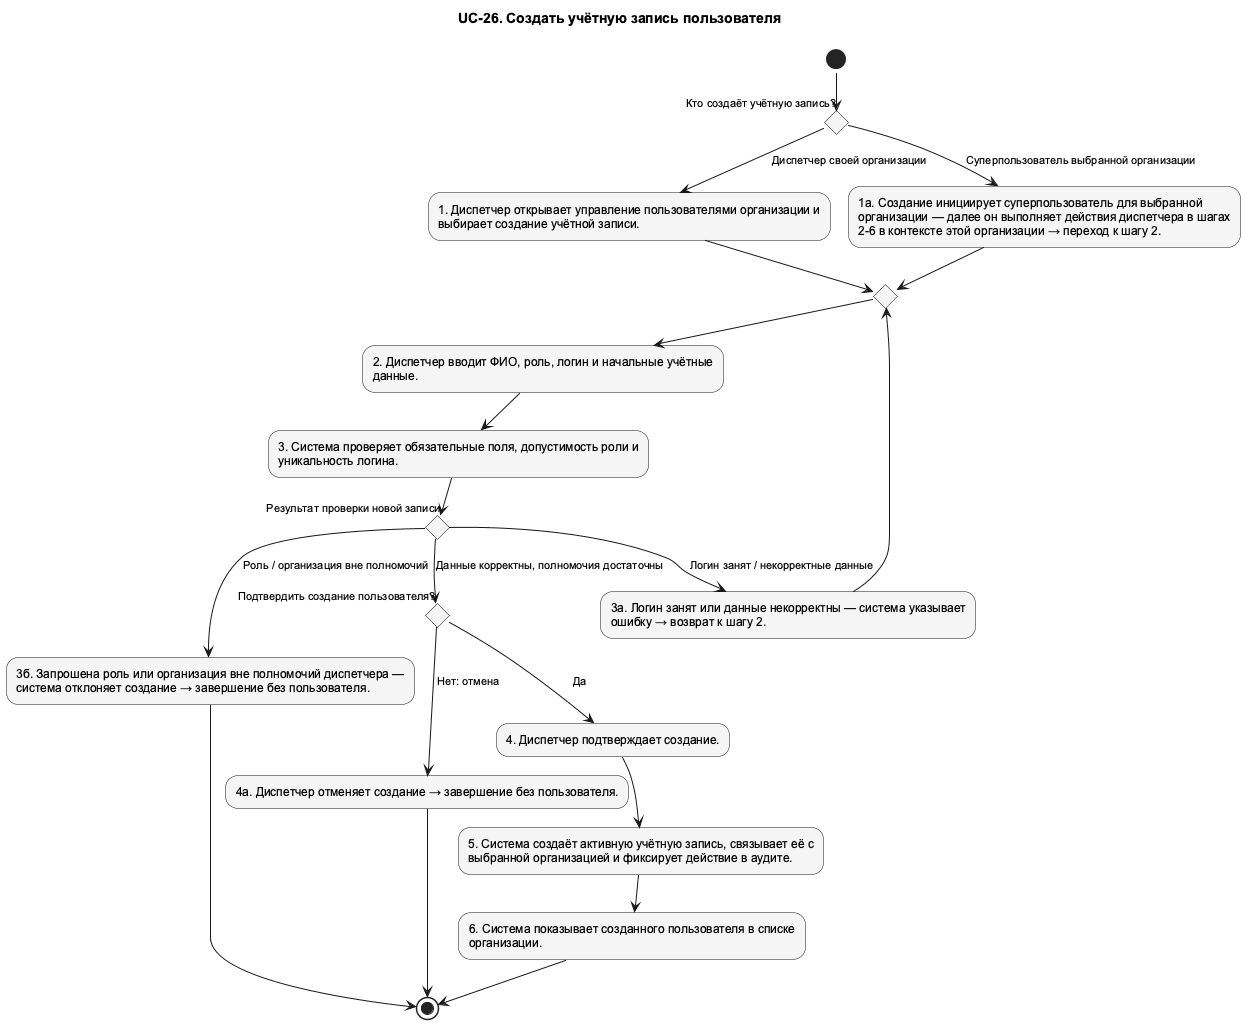

The diagram above was rendered by PlantUML. Its source (embedded in the PNG):
@startuml UC_26_Activity
!pragma layout smetana
skinparam shadowing false
skinparam defaultFontName Arial
skinparam defaultFontSize 12
skinparam backgroundColor white
skinparam nodesep 75
skinparam ranksep 100
skinparam ArrowFontSize 11
skinparam usecaseBackgroundColor #F5F5F5
skinparam activityBackgroundColor #F5F5F5
top to bottom direction
title UC-26. Создать учётную запись пользователя

' edge:e006
(*) --> if "Кто создаёт учётную запись?" as n009 then
endif
' edge:e007
n009 -->[Диспетчер своей организации] "1. Диспетчер открывает управление пользователями организации и\nвыбирает создание учётной записи." as n002
' edge:e001
n002 --> if "" as n016 then
endif
' edge:e019
n016 --> "2. Диспетчер вводит ФИО, роль, логин и начальные учётные\nданные." as n003
' edge:e002
n003 --> "3. Система проверяет обязательные поля, допустимость роли и\nуникальность логина." as n004
' edge:e010
n004 --> if "Результат проверки новой записи" as n011 then
endif
' edge:e011
n011 -->[Логин занят / некорректные данные] "3а. Логин занят или данные некорректны — система указывает\nошибку → возврат к шагу 2." as n012
' edge:e012
n012 --> n016
' edge:e013
n011 -->[Роль / организация вне полномочий] "3б. Запрошена роль или организация вне полномочий диспетчера —\nсистема отклоняет создание → завершение без пользователя." as n013
' edge:e014
n013 --> (*1)
' edge:e015
n011 -->[Данные корректны, полномочия достаточны] if "Подтвердить создание пользователя?" as n014 then
endif
' edge:e016
n014 -->[Да] "4. Диспетчер подтверждает создание." as n005
' edge:e003
n005 --> "5. Система создаёт активную учётную запись, связывает её с\nвыбранной организацией и фиксирует действие в аудите." as n006
' edge:e004
n006 --> "6. Система показывает созданного пользователя в списке\nорганизации." as n007
' edge:e005
n007 --> (*1)
' edge:e017
n014 -->[Нет: отмена] "4а. Диспетчер отменяет создание → завершение без пользователя." as n015
' edge:e018
n015 --> (*1)
' edge:e008
n009 -->[Суперпользователь выбранной организации] "1а. Создание инициирует суперпользователь для выбранной\nорганизации — далее он выполняет действия диспетчера в шагах\n2-6 в контексте этой организации → переход к шагу 2." as n010
' edge:e009
n010 --> n016
@enduml